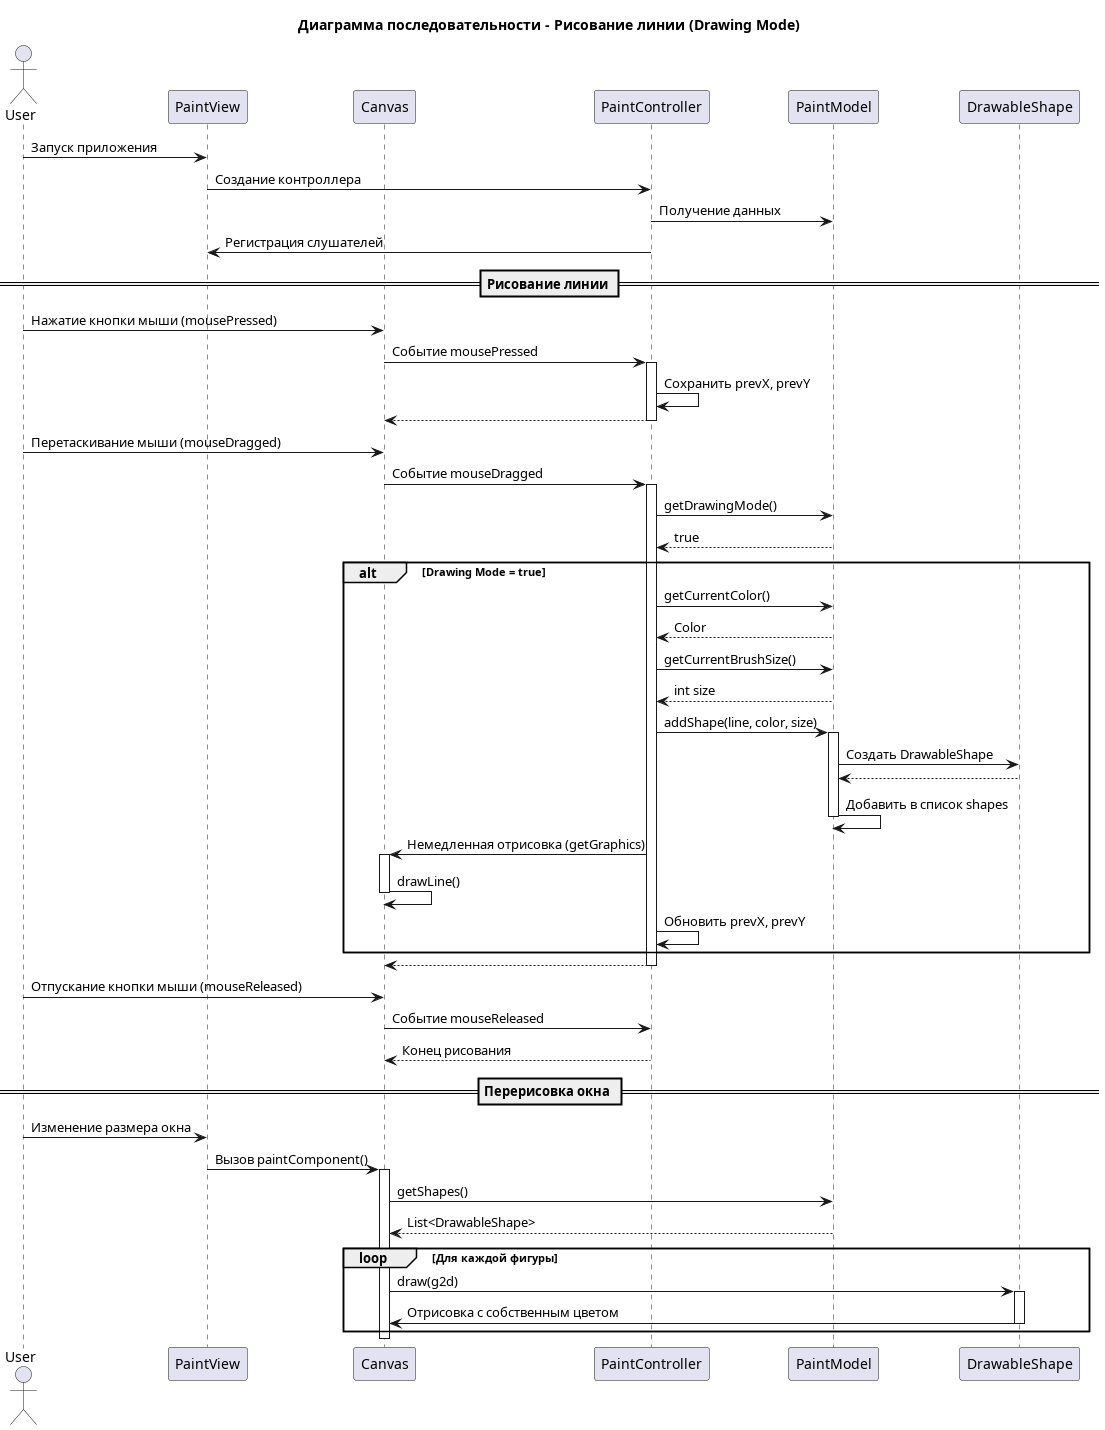

The diagram above was rendered by PlantUML. Its source (embedded in the PNG):
@startuml Sequence Draw
title Диаграмма последовательности - Рисование линии (Drawing Mode)

' Участники
actor User
participant "PaintView" as View
participant "Canvas" as Canvas
participant "PaintController" as Controller
participant "PaintModel" as Model
participant "DrawableShape" as Shape

' Активация участников
User -> View: Запуск приложения
View -> Controller: Создание контроллера
Controller -> Model: Получение данных
Controller -> View: Регистрация слушателей

== Рисование линии ==

User -> Canvas: Нажатие кнопки мыши (mousePressed)
Canvas -> Controller: Событие mousePressed
activate Controller
Controller -> Controller: Сохранить prevX, prevY
Controller --> Canvas: 
deactivate Controller

User -> Canvas: Перетаскивание мыши (mouseDragged)
Canvas -> Controller: Событие mouseDragged
activate Controller

Controller -> Model: getDrawingMode()
Model --> Controller: true

alt Drawing Mode = true
    Controller -> Model: getCurrentColor()
    Model --> Controller: Color
    
    Controller -> Model: getCurrentBrushSize()
    Model --> Controller: int size
    
    Controller -> Model: addShape(line, color, size)
    activate Model
    Model -> Shape: Создать DrawableShape
    Shape --> Model: 
    Model -> Model: Добавить в список shapes
    deactivate Model
    
    Controller -> Canvas: Немедленная отрисовка (getGraphics)
    activate Canvas
    Canvas -> Canvas: drawLine()
    deactivate Canvas
    
    Controller -> Controller: Обновить prevX, prevY
end

Controller --> Canvas: 
deactivate Controller

User -> Canvas: Отпускание кнопки мыши (mouseReleased)
Canvas -> Controller: Событие mouseReleased
Controller --> Canvas: Конец рисования

== Перерисовка окна ==

User -> View: Изменение размера окна
View -> Canvas: Вызов paintComponent()
activate Canvas
Canvas -> Model: getShapes()
Model --> Canvas: List<DrawableShape>

loop Для каждой фигуры
    Canvas -> Shape: draw(g2d)
    activate Shape
    Shape -> Canvas: Отрисовка с собственным цветом
    deactivate Shape
end

deactivate Canvas

@enduml